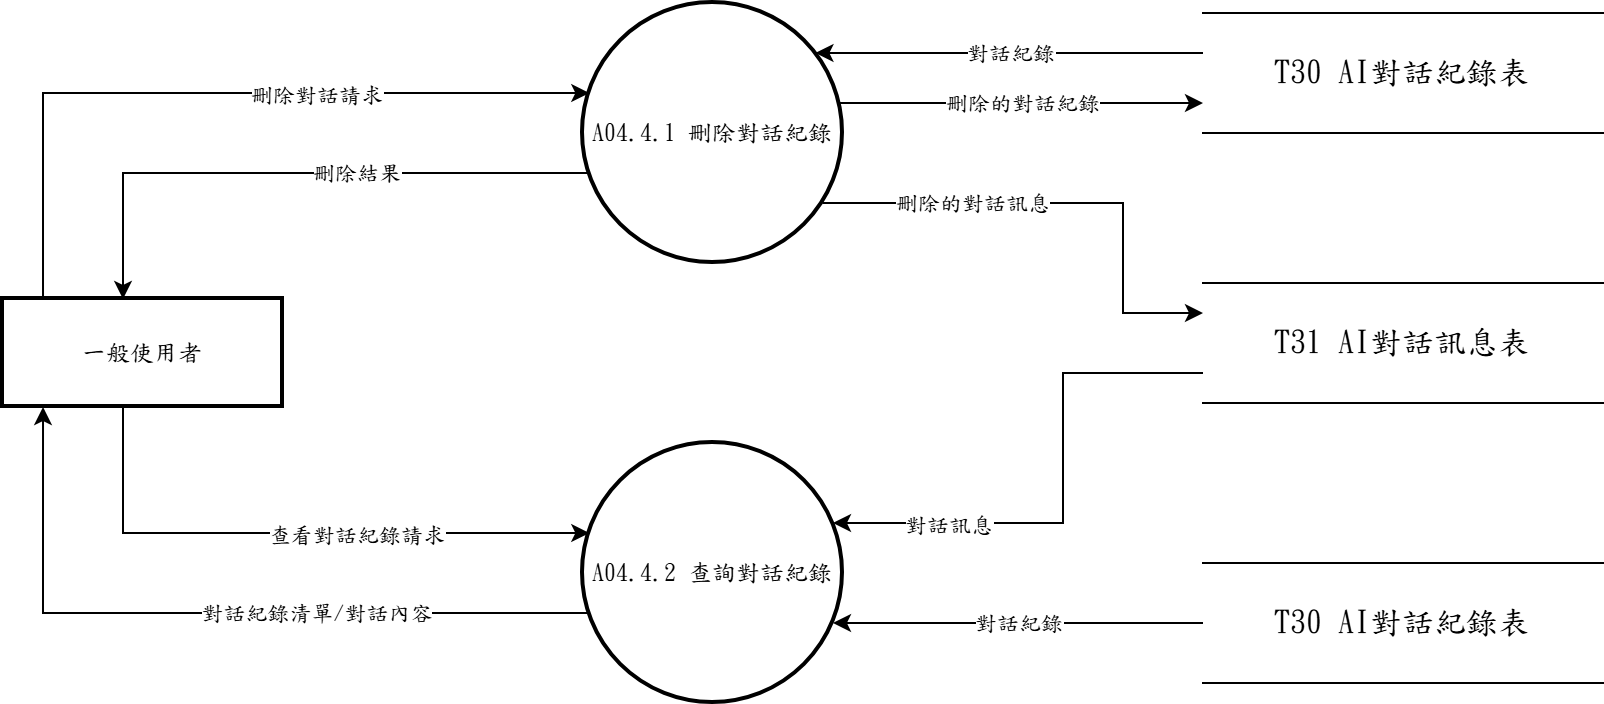

The diagram above was exported from draw.io. Its source (the exported page's mxGraphModel, read from the mxfile embedded in the PNG):
<mxGraphModel dx="1030" dy="562" grid="1" gridSize="10" guides="1" tooltips="1" connect="1" arrows="1" fold="1" page="1" pageScale="1" pageWidth="827" pageHeight="1169" math="0" shadow="0">
  <root>
    <mxCell id="0" />
    <mxCell id="1" parent="0" />
    <mxCell id="new-fig4-4-1" parent="1" style="whiteSpace=wrap;strokeWidth=2;fontFamily=標楷體;" value="一般使用者" vertex="1">
      <mxGeometry height="54" width="140" x="40" y="188" as="geometry" />
    </mxCell>
    <mxCell id="new-fig4-4-2" parent="1" style="ellipse;aspect=fixed;strokeWidth=2;whiteSpace=wrap;fontFamily=標楷體;" value="A04.4.1 刪除對話紀錄" vertex="1">
      <mxGeometry height="130" width="130" x="330" y="40" as="geometry" />
    </mxCell>
    <mxCell id="new-fig4-4-3" parent="1" style="ellipse;aspect=fixed;strokeWidth=2;whiteSpace=wrap;fontFamily=標楷體;" value="A04.4.2 查詢對話紀錄" vertex="1">
      <mxGeometry height="130" width="130" x="330" y="260" as="geometry" />
    </mxCell>
    <mxCell id="new-fig4-4-4" parent="1" style="shape=partialRectangle;whiteSpace=wrap;html=1;left=0;right=0;fontFamily=標楷體;" value="&lt;span lang=&quot;EN-US&quot; style=&quot;font-size: 12pt;&quot;&gt;T30&amp;nbsp;&lt;/span&gt;&lt;span style=&quot;font-size: 12pt;&quot;&gt;AI對話紀錄表&lt;/span&gt;" vertex="1">
      <mxGeometry height="60" width="200" x="640" y="45" as="geometry" />
    </mxCell>
    <mxCell id="new-fig4-4-5" parent="1" style="shape=partialRectangle;whiteSpace=wrap;html=1;left=0;right=0;fontFamily=標楷體;" value="&lt;span lang=&quot;EN-US&quot; style=&quot;font-size: 12pt;&quot;&gt;T31&amp;nbsp;&lt;/span&gt;&lt;span style=&quot;font-size: 12pt;&quot;&gt;AI對話訊息表&lt;/span&gt;" vertex="1">
      <mxGeometry height="60" width="200" x="640" y="180" as="geometry" />
    </mxCell>
    <mxCell id="new-fig4-4-6" parent="1" style="shape=partialRectangle;whiteSpace=wrap;html=1;left=0;right=0;fontFamily=標楷體;" value="&lt;span lang=&quot;EN-US&quot; style=&quot;font-size: 12pt;&quot;&gt;T30&amp;nbsp;&lt;/span&gt;&lt;span style=&quot;font-size: 12pt;&quot;&gt;AI對話紀錄表&lt;/span&gt;" vertex="1">
      <mxGeometry height="60" width="200" x="640" y="320" as="geometry" />
    </mxCell>
    <mxCell id="new-fig4-4-7" edge="1" parent="1" source="new-fig4-4-1" style="edgeStyle=orthogonalEdgeStyle;rounded=0;orthogonalLoop=1;jettySize=auto;html=1;exitX=0.1429;exitY=0.0000;exitDx=0;exitDy=0;exitPerimeter=0;entryX=0.0243;entryY=0.3462;entryDx=0;entryDy=0;entryPerimeter=0;" target="new-fig4-4-2">
      <mxGeometry relative="1" as="geometry">
        <Array as="points">
          <mxPoint x="60" y="85" />
        </Array>
      </mxGeometry>
    </mxCell>
    <mxCell id="new-fig4-4-8" connectable="0" parent="new-fig4-4-7" style="edgeLabel;html=1;align=center;verticalAlign=middle;resizable=0;points=[];fontFamily=標楷體;" value="刪除對話請求" vertex="1">
      <mxGeometry relative="1" x="0.2738" as="geometry">
        <mxPoint as="offset" />
      </mxGeometry>
    </mxCell>
    <mxCell id="new-fig4-4-9" edge="1" parent="1" source="new-fig4-4-2" style="edgeStyle=orthogonalEdgeStyle;rounded=0;orthogonalLoop=1;jettySize=auto;html=1;exitX=0.0243;exitY=0.6538;exitDx=0;exitDy=0;exitPerimeter=0;entryX=0.4286;entryY=0.0000;entryDx=0;entryDy=0;entryPerimeter=0;" target="new-fig4-4-1">
      <mxGeometry relative="1" as="geometry">
        <Array as="points">
          <mxPoint x="100" y="125" />
        </Array>
      </mxGeometry>
    </mxCell>
    <mxCell id="new-fig4-4-10" connectable="0" parent="new-fig4-4-9" style="edgeLabel;html=1;align=center;verticalAlign=middle;resizable=0;points=[];fontFamily=標楷體;" value="刪除結果" vertex="1">
      <mxGeometry relative="1" x="-0.2127" as="geometry">
        <mxPoint as="offset" />
      </mxGeometry>
    </mxCell>
    <mxCell id="new-fig4-4-11" edge="1" parent="1" source="new-fig4-4-1" style="edgeStyle=orthogonalEdgeStyle;rounded=0;orthogonalLoop=1;jettySize=auto;html=1;exitX=0.4286;exitY=1.0000;exitDx=0;exitDy=0;exitPerimeter=0;entryX=0.0243;entryY=0.3462;entryDx=0;entryDy=0;entryPerimeter=0;" target="new-fig4-4-3">
      <mxGeometry relative="1" as="geometry">
        <Array as="points">
          <mxPoint x="100" y="305" />
        </Array>
      </mxGeometry>
    </mxCell>
    <mxCell id="new-fig4-4-12" connectable="0" parent="new-fig4-4-11" style="edgeLabel;html=1;align=center;verticalAlign=middle;resizable=0;points=[];fontFamily=標楷體;" value="查看對話紀錄請求" vertex="1">
      <mxGeometry relative="1" x="0.2127" as="geometry">
        <mxPoint as="offset" />
      </mxGeometry>
    </mxCell>
    <mxCell id="new-fig4-4-13" edge="1" parent="1" source="new-fig4-4-3" style="edgeStyle=orthogonalEdgeStyle;rounded=0;orthogonalLoop=1;jettySize=auto;html=1;exitX=0.0243;exitY=0.6538;exitDx=0;exitDy=0;exitPerimeter=0;entryX=0.1429;entryY=1.0000;entryDx=0;entryDy=0;entryPerimeter=0;" target="new-fig4-4-1">
      <mxGeometry relative="1" as="geometry">
        <Array as="points">
          <mxPoint x="60" y="345" />
        </Array>
      </mxGeometry>
    </mxCell>
    <mxCell id="new-fig4-4-14" connectable="0" parent="new-fig4-4-13" style="edgeLabel;html=1;align=center;verticalAlign=middle;resizable=0;points=[];fontFamily=標楷體;" value="對話紀錄清單/對話內容" vertex="1">
      <mxGeometry relative="1" x="-0.2738" as="geometry">
        <mxPoint as="offset" />
      </mxGeometry>
    </mxCell>
    <mxCell id="new-fig4-4-15" edge="1" parent="1" source="new-fig4-4-4" style="edgeStyle=orthogonalEdgeStyle;rounded=0;orthogonalLoop=1;jettySize=auto;html=1;exitX=0.0000;exitY=0.3333;exitDx=0;exitDy=0;exitPerimeter=0;entryX=0.8941;entryY=0.1923;entryDx=0;entryDy=0;entryPerimeter=0;" target="new-fig4-4-2">
      <mxGeometry relative="1" as="geometry" />
    </mxCell>
    <mxCell id="new-fig4-4-16" connectable="0" parent="new-fig4-4-15" style="edgeLabel;html=1;align=center;verticalAlign=middle;resizable=0;points=[];fontFamily=標楷體;" value="對話紀錄" vertex="1">
      <mxGeometry relative="1" as="geometry">
        <mxPoint as="offset" />
      </mxGeometry>
    </mxCell>
    <mxCell id="new-fig4-4-17" edge="1" parent="1" source="new-fig4-4-2" style="edgeStyle=orthogonalEdgeStyle;rounded=0;orthogonalLoop=1;jettySize=auto;html=1;exitX=0.9865;exitY=0.3846;exitDx=0;exitDy=0;exitPerimeter=0;entryX=0.0000;entryY=0.7500;entryDx=0;entryDy=0;entryPerimeter=0;" target="new-fig4-4-4">
      <mxGeometry relative="1" as="geometry" />
    </mxCell>
    <mxCell id="new-fig4-4-18" connectable="0" parent="new-fig4-4-17" style="edgeLabel;html=1;align=center;verticalAlign=middle;resizable=0;points=[];fontFamily=標楷體;" value="刪除的對話紀錄" vertex="1">
      <mxGeometry relative="1" as="geometry">
        <mxPoint as="offset" />
      </mxGeometry>
    </mxCell>
    <mxCell id="new-fig4-4-19" edge="1" parent="1" source="new-fig4-4-2" style="edgeStyle=orthogonalEdgeStyle;rounded=0;orthogonalLoop=1;jettySize=auto;html=1;exitX=0.9213;exitY=0.7692;exitDx=0;exitDy=0;exitPerimeter=0;entryX=0.0000;entryY=0.2500;entryDx=0;entryDy=0;entryPerimeter=0;" target="new-fig4-4-5">
      <mxGeometry relative="1" as="geometry">
        <Array as="points">
          <mxPoint x="600" y="140" />
          <mxPoint x="600" y="195" />
        </Array>
      </mxGeometry>
    </mxCell>
    <mxCell id="new-fig4-4-20" connectable="0" parent="new-fig4-4-19" style="edgeLabel;html=1;align=center;verticalAlign=middle;resizable=0;points=[];fontFamily=標楷體;" value="刪除的對話訊息" vertex="1">
      <mxGeometry relative="1" x="-0.3874" as="geometry">
        <mxPoint as="offset" />
      </mxGeometry>
    </mxCell>
    <mxCell id="new-fig4-4-21" edge="1" parent="1" source="new-fig4-4-5" style="edgeStyle=orthogonalEdgeStyle;rounded=0;orthogonalLoop=1;jettySize=auto;html=1;exitX=0.0000;exitY=0.7500;exitDx=0;exitDy=0;exitPerimeter=0;entryX=0.9615;entryY=0.3077;entryDx=0;entryDy=0;entryPerimeter=0;" target="new-fig4-4-3">
      <mxGeometry relative="1" as="geometry">
        <Array as="points">
          <mxPoint x="570" y="225" />
          <mxPoint x="570" y="300" />
        </Array>
      </mxGeometry>
    </mxCell>
    <mxCell id="new-fig4-4-22" connectable="0" parent="new-fig4-4-21" style="edgeLabel;html=1;align=center;verticalAlign=middle;resizable=0;points=[];fontFamily=標楷體;" value="對話訊息" vertex="1">
      <mxGeometry relative="1" x="0.5577" as="geometry">
        <mxPoint as="offset" />
      </mxGeometry>
    </mxCell>
    <mxCell id="new-fig4-4-23" edge="1" parent="1" source="new-fig4-4-6" style="edgeStyle=orthogonalEdgeStyle;rounded=0;orthogonalLoop=1;jettySize=auto;html=1;exitX=0.0000;exitY=0.5000;exitDx=0;exitDy=0;exitPerimeter=0;entryX=0.9615;entryY=0.6923;entryDx=0;entryDy=0;entryPerimeter=0;" target="new-fig4-4-3">
      <mxGeometry relative="1" as="geometry" />
    </mxCell>
    <mxCell id="new-fig4-4-24" connectable="0" parent="new-fig4-4-23" style="edgeLabel;html=1;align=center;verticalAlign=middle;resizable=0;points=[];fontFamily=標楷體;" value="對話紀錄" vertex="1">
      <mxGeometry relative="1" as="geometry">
        <mxPoint as="offset" />
      </mxGeometry>
    </mxCell>
  </root>
</mxGraphModel>